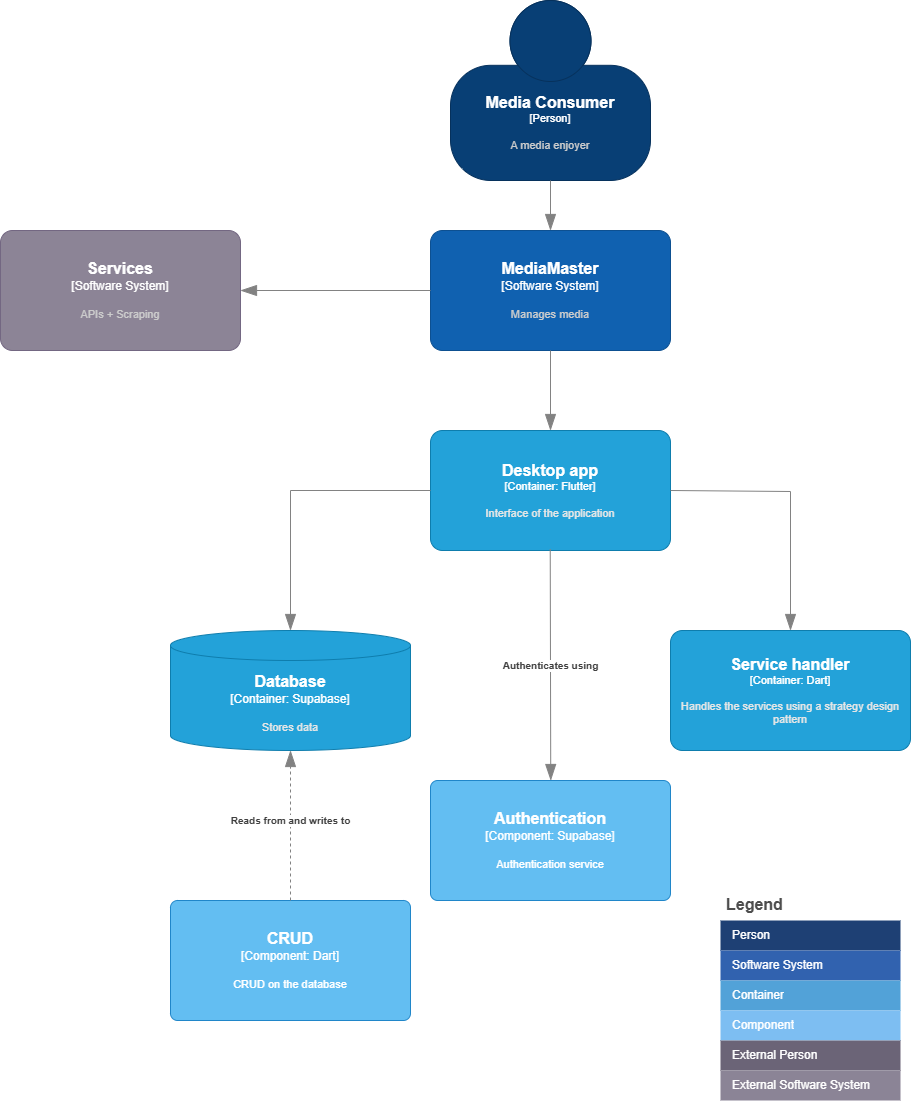

The diagram above was exported from draw.io. Its source (the exported page's mxGraphModel, read from the mxfile embedded in the PNG):
<mxGraphModel dx="1744" dy="856" grid="0" gridSize="10" guides="1" tooltips="1" connect="1" arrows="1" fold="1" page="1" pageScale="1" pageWidth="1654" pageHeight="1169" math="0" shadow="0">
  <root>
    <mxCell id="0" />
    <mxCell id="1" parent="0" />
    <object placeholders="1" c4Name="MediaMaster" c4Type="Software System" c4Description="Manages media" label="&lt;font style=&quot;font-size: 16px&quot;&gt;&lt;b&gt;%c4Name%&lt;/b&gt;&lt;/font&gt;&lt;div&gt;[%c4Type%]&lt;/div&gt;&lt;br&gt;&lt;div&gt;&lt;font style=&quot;font-size: 11px&quot;&gt;&lt;font color=&quot;#cccccc&quot;&gt;%c4Description%&lt;/font&gt;&lt;/div&gt;" id="0LZUUWqSxCrWQCSPD2J--2">
      <mxCell style="rounded=1;whiteSpace=wrap;html=1;labelBackgroundColor=none;fillColor=#1061B0;fontColor=#ffffff;align=center;arcSize=10;strokeColor=#0D5091;metaEdit=1;resizable=0;points=[[0.25,0,0],[0.5,0,0],[0.75,0,0],[1,0.25,0],[1,0.5,0],[1,0.75,0],[0.75,1,0],[0.5,1,0],[0.25,1,0],[0,0.75,0],[0,0.5,0],[0,0.25,0]];" vertex="1" parent="1">
        <mxGeometry x="570" y="230" width="240" height="120" as="geometry" />
      </mxCell>
    </object>
    <object placeholders="1" c4Name="Services" c4Type="Software System" c4Description="APIs + Scraping" label="&lt;font style=&quot;font-size: 16px&quot;&gt;&lt;b&gt;%c4Name%&lt;/b&gt;&lt;/font&gt;&lt;div&gt;[%c4Type%]&lt;/div&gt;&lt;br&gt;&lt;div&gt;&lt;font style=&quot;font-size: 11px&quot;&gt;&lt;font color=&quot;#cccccc&quot;&gt;%c4Description%&lt;/font&gt;&lt;/div&gt;" id="0LZUUWqSxCrWQCSPD2J--6">
      <mxCell style="rounded=1;whiteSpace=wrap;html=1;labelBackgroundColor=none;fillColor=#8C8496;fontColor=#ffffff;align=center;arcSize=10;strokeColor=#736782;metaEdit=1;resizable=0;points=[[0.25,0,0],[0.5,0,0],[0.75,0,0],[1,0.25,0],[1,0.5,0],[1,0.75,0],[0.75,1,0],[0.5,1,0],[0.25,1,0],[0,0.75,0],[0,0.5,0],[0,0.25,0]];" vertex="1" parent="1">
        <mxGeometry x="140" y="230" width="240" height="120" as="geometry" />
      </mxCell>
    </object>
    <object placeholders="1" c4Type="Relationship" id="0LZUUWqSxCrWQCSPD2J--8">
      <mxCell style="endArrow=blockThin;html=1;fontSize=10;fontColor=#404040;strokeWidth=1;endFill=1;strokeColor=#828282;elbow=vertical;metaEdit=1;endSize=14;startSize=14;jumpStyle=arc;jumpSize=16;rounded=0;edgeStyle=orthogonalEdgeStyle;entryX=1;entryY=0.5;entryDx=0;entryDy=0;entryPerimeter=0;exitX=0;exitY=0.5;exitDx=0;exitDy=0;exitPerimeter=0;" edge="1" parent="1" source="0LZUUWqSxCrWQCSPD2J--2" target="0LZUUWqSxCrWQCSPD2J--6">
        <mxGeometry width="240" relative="1" as="geometry">
          <mxPoint x="620" y="320" as="sourcePoint" />
          <mxPoint x="860" y="320" as="targetPoint" />
        </mxGeometry>
      </mxCell>
    </object>
    <object placeholders="1" c4Name="Service handler" c4Type="Container" c4Technology="Dart" c4Description="Handles the services using a strategy design pattern" label="&lt;font style=&quot;font-size: 16px&quot;&gt;&lt;b&gt;%c4Name%&lt;/b&gt;&lt;/font&gt;&lt;div&gt;[%c4Type%: %c4Technology%]&lt;/div&gt;&lt;br&gt;&lt;div&gt;&lt;font style=&quot;font-size: 11px&quot;&gt;&lt;font color=&quot;#E6E6E6&quot;&gt;%c4Description%&lt;/font&gt;&lt;/div&gt;" id="0LZUUWqSxCrWQCSPD2J--11">
      <mxCell style="rounded=1;whiteSpace=wrap;html=1;fontSize=11;labelBackgroundColor=none;fillColor=#23A2D9;fontColor=#ffffff;align=center;arcSize=10;strokeColor=#0E7DAD;metaEdit=1;resizable=0;points=[[0.25,0,0],[0.5,0,0],[0.75,0,0],[1,0.25,0],[1,0.5,0],[1,0.75,0],[0.75,1,0],[0.5,1,0],[0.25,1,0],[0,0.75,0],[0,0.5,0],[0,0.25,0]];" vertex="1" parent="1">
        <mxGeometry x="810" y="630" width="240" height="120" as="geometry" />
      </mxCell>
    </object>
    <object placeholders="1" c4Name="Database" c4Type="Container" c4Technology="Supabase" c4Description="Stores data" label="&lt;font style=&quot;font-size: 16px&quot;&gt;&lt;b&gt;%c4Name%&lt;/b&gt;&lt;/font&gt;&lt;div&gt;[%c4Type%:&amp;nbsp;%c4Technology%]&lt;/div&gt;&lt;br&gt;&lt;div&gt;&lt;font style=&quot;font-size: 11px&quot;&gt;&lt;font color=&quot;#E6E6E6&quot;&gt;%c4Description%&lt;/font&gt;&lt;/div&gt;" id="0LZUUWqSxCrWQCSPD2J--13">
      <mxCell style="shape=cylinder3;size=15;whiteSpace=wrap;html=1;boundedLbl=1;rounded=0;labelBackgroundColor=none;fillColor=#23A2D9;fontSize=12;fontColor=#ffffff;align=center;strokeColor=#0E7DAD;metaEdit=1;points=[[0.5,0,0],[1,0.25,0],[1,0.5,0],[1,0.75,0],[0.5,1,0],[0,0.75,0],[0,0.5,0],[0,0.25,0]];resizable=0;" vertex="1" parent="1">
        <mxGeometry x="310" y="630" width="240" height="120" as="geometry" />
      </mxCell>
    </object>
    <object placeholders="1" c4Type="Relationship" id="0LZUUWqSxCrWQCSPD2J--14">
      <mxCell style="endArrow=blockThin;html=1;fontSize=10;fontColor=#404040;strokeWidth=1;endFill=1;strokeColor=#828282;elbow=vertical;metaEdit=1;endSize=14;startSize=14;jumpStyle=arc;jumpSize=16;rounded=0;edgeStyle=orthogonalEdgeStyle;exitX=0.5;exitY=1;exitDx=0;exitDy=0;exitPerimeter=0;" edge="1" parent="1" source="0LZUUWqSxCrWQCSPD2J--2">
        <mxGeometry width="240" relative="1" as="geometry">
          <mxPoint x="700" y="480" as="sourcePoint" />
          <mxPoint x="690" y="430" as="targetPoint" />
        </mxGeometry>
      </mxCell>
    </object>
    <object placeholders="1" c4Name="Desktop app" c4Type="Container" c4Technology="Flutter" c4Description="Interface of the application" label="&lt;font style=&quot;font-size: 16px&quot;&gt;&lt;b&gt;%c4Name%&lt;/b&gt;&lt;/font&gt;&lt;div&gt;[%c4Type%: %c4Technology%]&lt;/div&gt;&lt;br&gt;&lt;div&gt;&lt;font style=&quot;font-size: 11px&quot;&gt;&lt;font color=&quot;#E6E6E6&quot;&gt;%c4Description%&lt;/font&gt;&lt;/div&gt;" id="0LZUUWqSxCrWQCSPD2J--15">
      <mxCell style="rounded=1;whiteSpace=wrap;html=1;fontSize=11;labelBackgroundColor=none;fillColor=#23A2D9;fontColor=#ffffff;align=center;arcSize=10;strokeColor=#0E7DAD;metaEdit=1;resizable=0;points=[[0.25,0,0],[0.5,0,0],[0.75,0,0],[1,0.25,0],[1,0.5,0],[1,0.75,0],[0.75,1,0],[0.5,1,0],[0.25,1,0],[0,0.75,0],[0,0.5,0],[0,0.25,0]];" vertex="1" parent="1">
        <mxGeometry x="570" y="430" width="240" height="120" as="geometry" />
      </mxCell>
    </object>
    <object placeholders="1" c4Type="Relationship" id="0LZUUWqSxCrWQCSPD2J--16">
      <mxCell style="endArrow=blockThin;html=1;fontSize=10;fontColor=#404040;strokeWidth=1;endFill=1;strokeColor=#828282;elbow=vertical;metaEdit=1;endSize=14;startSize=14;jumpStyle=arc;jumpSize=16;rounded=0;edgeStyle=orthogonalEdgeStyle;entryX=0.5;entryY=0;entryDx=0;entryDy=0;entryPerimeter=0;exitX=0;exitY=0.5;exitDx=0;exitDy=0;exitPerimeter=0;" edge="1" parent="1" source="0LZUUWqSxCrWQCSPD2J--15" target="0LZUUWqSxCrWQCSPD2J--13">
        <mxGeometry width="240" relative="1" as="geometry">
          <mxPoint x="670" y="550" as="sourcePoint" />
          <mxPoint x="910" y="550" as="targetPoint" />
        </mxGeometry>
      </mxCell>
    </object>
    <object placeholders="1" c4Type="Relationship" id="0LZUUWqSxCrWQCSPD2J--20">
      <mxCell style="endArrow=blockThin;html=1;fontSize=10;fontColor=#404040;strokeWidth=1;endFill=1;strokeColor=#828282;elbow=vertical;metaEdit=1;endSize=14;startSize=14;jumpStyle=arc;jumpSize=16;rounded=0;edgeStyle=orthogonalEdgeStyle;entryX=0.5;entryY=0;entryDx=0;entryDy=0;entryPerimeter=0;exitX=1;exitY=0.5;exitDx=0;exitDy=0;exitPerimeter=0;" edge="1" parent="1" source="0LZUUWqSxCrWQCSPD2J--15" target="0LZUUWqSxCrWQCSPD2J--11">
        <mxGeometry width="240" relative="1" as="geometry">
          <mxPoint x="960" y="490" as="sourcePoint" />
          <mxPoint x="820" y="630" as="targetPoint" />
          <Array as="points">
            <mxPoint x="930" y="491" />
          </Array>
        </mxGeometry>
      </mxCell>
    </object>
    <object placeholders="1" c4Name="CRUD" c4Type="Component" c4Technology="Dart" c4Description="CRUD on the database" label="&lt;font style=&quot;font-size: 16px&quot;&gt;&lt;b&gt;%c4Name%&lt;/b&gt;&lt;/font&gt;&lt;div&gt;[%c4Type%: %c4Technology%]&lt;/div&gt;&lt;br&gt;&lt;div&gt;&lt;font style=&quot;font-size: 11px&quot;&gt;%c4Description%&lt;/font&gt;&lt;/div&gt;" id="0LZUUWqSxCrWQCSPD2J--21">
      <mxCell style="rounded=1;whiteSpace=wrap;html=1;labelBackgroundColor=none;fillColor=#63BEF2;fontColor=#ffffff;align=center;arcSize=6;strokeColor=#2086C9;metaEdit=1;resizable=0;points=[[0.25,0,0],[0.5,0,0],[0.75,0,0],[1,0.25,0],[1,0.5,0],[1,0.75,0],[0.75,1,0],[0.5,1,0],[0.25,1,0],[0,0.75,0],[0,0.5,0],[0,0.25,0]];" vertex="1" parent="1">
        <mxGeometry x="310" y="900" width="240" height="120" as="geometry" />
      </mxCell>
    </object>
    <object placeholders="1" c4Type="Relationship" c4Description="Reads from and writes to" label="&lt;div style=&quot;text-align: left&quot;&gt;&lt;div style=&quot;text-align: center&quot;&gt;&lt;b&gt;%c4Description%&lt;/b&gt;&lt;/div&gt;" id="0LZUUWqSxCrWQCSPD2J--22">
      <mxCell style="endArrow=blockThin;html=1;fontSize=10;fontColor=#404040;strokeWidth=1;endFill=1;strokeColor=#828282;elbow=vertical;metaEdit=1;endSize=14;startSize=14;jumpStyle=arc;jumpSize=16;rounded=0;edgeStyle=orthogonalEdgeStyle;exitX=0.5;exitY=0;exitDx=0;exitDy=0;exitPerimeter=0;dashed=1;entryX=0.5;entryY=1;entryDx=0;entryDy=0;entryPerimeter=0;" edge="1" parent="1" source="0LZUUWqSxCrWQCSPD2J--21" target="0LZUUWqSxCrWQCSPD2J--13">
        <mxGeometry x="0.0667" width="240" relative="1" as="geometry">
          <mxPoint x="420.1599999999999" y="900" as="sourcePoint" />
          <mxPoint x="420" y="750" as="targetPoint" />
          <Array as="points">
            <mxPoint x="430" y="830" />
            <mxPoint x="430" y="830" />
          </Array>
          <mxPoint as="offset" />
        </mxGeometry>
      </mxCell>
    </object>
    <object placeholders="1" c4Name="Authentication" c4Type="Component" c4Technology="Supabase" c4Description="Authentication service" label="&lt;font style=&quot;font-size: 16px&quot;&gt;&lt;b&gt;%c4Name%&lt;/b&gt;&lt;/font&gt;&lt;div&gt;[%c4Type%: %c4Technology%]&lt;/div&gt;&lt;br&gt;&lt;div&gt;&lt;font style=&quot;font-size: 11px&quot;&gt;%c4Description%&lt;/font&gt;&lt;/div&gt;" id="0LZUUWqSxCrWQCSPD2J--23">
      <mxCell style="rounded=1;whiteSpace=wrap;html=1;labelBackgroundColor=none;fillColor=#63BEF2;fontColor=#ffffff;align=center;arcSize=6;strokeColor=#2086C9;metaEdit=1;resizable=0;points=[[0.25,0,0],[0.5,0,0],[0.75,0,0],[1,0.25,0],[1,0.5,0],[1,0.75,0],[0.75,1,0],[0.5,1,0],[0.25,1,0],[0,0.75,0],[0,0.5,0],[0,0.25,0]];" vertex="1" parent="1">
        <mxGeometry x="570" y="780" width="240" height="120" as="geometry" />
      </mxCell>
    </object>
    <object placeholders="1" c4Type="Relationship" c4Description="Authenticates using" label="&lt;div style=&quot;text-align: left&quot;&gt;&lt;div style=&quot;text-align: center&quot;&gt;&lt;b&gt;%c4Description%&lt;/b&gt;&lt;/div&gt;" id="0LZUUWqSxCrWQCSPD2J--26">
      <mxCell style="endArrow=blockThin;html=1;fontSize=10;fontColor=#404040;strokeWidth=1;endFill=1;strokeColor=#828282;elbow=vertical;metaEdit=1;endSize=14;startSize=14;jumpStyle=arc;jumpSize=16;rounded=0;edgeStyle=orthogonalEdgeStyle;exitX=0.456;exitY=0.99;exitDx=0;exitDy=0;exitPerimeter=0;" edge="1" parent="1">
        <mxGeometry width="240" relative="1" as="geometry">
          <mxPoint x="689.73" y="548.8000000000001" as="sourcePoint" />
          <mxPoint x="690.29" y="780" as="targetPoint" />
          <Array as="points">
            <mxPoint x="689.29" y="665" />
            <mxPoint x="690.29" y="665" />
          </Array>
        </mxGeometry>
      </mxCell>
    </object>
    <mxCell id="0LZUUWqSxCrWQCSPD2J--27" value="Legend" style="shape=table;startSize=30;container=1;collapsible=0;childLayout=tableLayout;fontSize=16;align=left;verticalAlign=top;fillColor=none;strokeColor=none;fontColor=#4D4D4D;fontStyle=1;spacingLeft=6;spacing=0;resizable=0;" vertex="1" parent="1">
      <mxGeometry x="860" y="890" width="180" height="210" as="geometry" />
    </mxCell>
    <mxCell id="0LZUUWqSxCrWQCSPD2J--28" value="" style="shape=tableRow;horizontal=0;startSize=0;swimlaneHead=0;swimlaneBody=0;strokeColor=inherit;top=0;left=0;bottom=0;right=0;collapsible=0;dropTarget=0;fillColor=none;points=[[0,0.5],[1,0.5]];portConstraint=eastwest;fontSize=12;" vertex="1" parent="0LZUUWqSxCrWQCSPD2J--27">
      <mxGeometry y="30" width="180" height="30" as="geometry" />
    </mxCell>
    <mxCell id="0LZUUWqSxCrWQCSPD2J--29" value="Person" style="shape=partialRectangle;html=1;whiteSpace=wrap;connectable=0;strokeColor=inherit;overflow=hidden;fillColor=#1E4074;top=0;left=0;bottom=0;right=0;pointerEvents=1;fontSize=12;align=left;fontColor=#FFFFFF;gradientColor=none;spacingLeft=10;spacingRight=4;" vertex="1" parent="0LZUUWqSxCrWQCSPD2J--28">
      <mxGeometry width="180" height="30" as="geometry">
        <mxRectangle width="180" height="30" as="alternateBounds" />
      </mxGeometry>
    </mxCell>
    <mxCell id="0LZUUWqSxCrWQCSPD2J--30" value="" style="shape=tableRow;horizontal=0;startSize=0;swimlaneHead=0;swimlaneBody=0;strokeColor=inherit;top=0;left=0;bottom=0;right=0;collapsible=0;dropTarget=0;fillColor=none;points=[[0,0.5],[1,0.5]];portConstraint=eastwest;fontSize=12;" vertex="1" parent="0LZUUWqSxCrWQCSPD2J--27">
      <mxGeometry y="60" width="180" height="30" as="geometry" />
    </mxCell>
    <mxCell id="0LZUUWqSxCrWQCSPD2J--31" value="Software System" style="shape=partialRectangle;html=1;whiteSpace=wrap;connectable=0;strokeColor=inherit;overflow=hidden;fillColor=#3162AF;top=0;left=0;bottom=0;right=0;pointerEvents=1;fontSize=12;align=left;fontColor=#FFFFFF;gradientColor=none;spacingLeft=10;spacingRight=4;" vertex="1" parent="0LZUUWqSxCrWQCSPD2J--30">
      <mxGeometry width="180" height="30" as="geometry">
        <mxRectangle width="180" height="30" as="alternateBounds" />
      </mxGeometry>
    </mxCell>
    <mxCell id="0LZUUWqSxCrWQCSPD2J--32" value="" style="shape=tableRow;horizontal=0;startSize=0;swimlaneHead=0;swimlaneBody=0;strokeColor=inherit;top=0;left=0;bottom=0;right=0;collapsible=0;dropTarget=0;fillColor=none;points=[[0,0.5],[1,0.5]];portConstraint=eastwest;fontSize=12;" vertex="1" parent="0LZUUWqSxCrWQCSPD2J--27">
      <mxGeometry y="90" width="180" height="30" as="geometry" />
    </mxCell>
    <mxCell id="0LZUUWqSxCrWQCSPD2J--33" value="Container" style="shape=partialRectangle;html=1;whiteSpace=wrap;connectable=0;strokeColor=inherit;overflow=hidden;fillColor=#52a2d8;top=0;left=0;bottom=0;right=0;pointerEvents=1;fontSize=12;align=left;fontColor=#FFFFFF;gradientColor=none;spacingLeft=10;spacingRight=4;" vertex="1" parent="0LZUUWqSxCrWQCSPD2J--32">
      <mxGeometry width="180" height="30" as="geometry">
        <mxRectangle width="180" height="30" as="alternateBounds" />
      </mxGeometry>
    </mxCell>
    <mxCell id="0LZUUWqSxCrWQCSPD2J--34" value="" style="shape=tableRow;horizontal=0;startSize=0;swimlaneHead=0;swimlaneBody=0;strokeColor=inherit;top=0;left=0;bottom=0;right=0;collapsible=0;dropTarget=0;fillColor=none;points=[[0,0.5],[1,0.5]];portConstraint=eastwest;fontSize=12;" vertex="1" parent="0LZUUWqSxCrWQCSPD2J--27">
      <mxGeometry y="120" width="180" height="30" as="geometry" />
    </mxCell>
    <mxCell id="0LZUUWqSxCrWQCSPD2J--35" value="Component" style="shape=partialRectangle;html=1;whiteSpace=wrap;connectable=0;strokeColor=inherit;overflow=hidden;fillColor=#7dbef2;top=0;left=0;bottom=0;right=0;pointerEvents=1;fontSize=12;align=left;fontColor=#FFFFFF;gradientColor=none;spacingLeft=10;spacingRight=4;" vertex="1" parent="0LZUUWqSxCrWQCSPD2J--34">
      <mxGeometry width="180" height="30" as="geometry">
        <mxRectangle width="180" height="30" as="alternateBounds" />
      </mxGeometry>
    </mxCell>
    <mxCell id="0LZUUWqSxCrWQCSPD2J--36" value="" style="shape=tableRow;horizontal=0;startSize=0;swimlaneHead=0;swimlaneBody=0;strokeColor=inherit;top=0;left=0;bottom=0;right=0;collapsible=0;dropTarget=0;fillColor=none;points=[[0,0.5],[1,0.5]];portConstraint=eastwest;fontSize=12;" vertex="1" parent="0LZUUWqSxCrWQCSPD2J--27">
      <mxGeometry y="150" width="180" height="30" as="geometry" />
    </mxCell>
    <mxCell id="0LZUUWqSxCrWQCSPD2J--37" value="External Person" style="shape=partialRectangle;html=1;whiteSpace=wrap;connectable=0;strokeColor=inherit;overflow=hidden;fillColor=#6b6477;top=0;left=0;bottom=0;right=0;pointerEvents=1;fontSize=12;align=left;fontColor=#FFFFFF;gradientColor=none;spacingLeft=10;spacingRight=4;" vertex="1" parent="0LZUUWqSxCrWQCSPD2J--36">
      <mxGeometry width="180" height="30" as="geometry">
        <mxRectangle width="180" height="30" as="alternateBounds" />
      </mxGeometry>
    </mxCell>
    <mxCell id="0LZUUWqSxCrWQCSPD2J--38" value="" style="shape=tableRow;horizontal=0;startSize=0;swimlaneHead=0;swimlaneBody=0;strokeColor=inherit;top=0;left=0;bottom=0;right=0;collapsible=0;dropTarget=0;fillColor=none;points=[[0,0.5],[1,0.5]];portConstraint=eastwest;fontSize=12;" vertex="1" parent="0LZUUWqSxCrWQCSPD2J--27">
      <mxGeometry y="180" width="180" height="30" as="geometry" />
    </mxCell>
    <mxCell id="0LZUUWqSxCrWQCSPD2J--39" value="External Software System" style="shape=partialRectangle;html=1;whiteSpace=wrap;connectable=0;strokeColor=inherit;overflow=hidden;fillColor=#8b8496;top=0;left=0;bottom=0;right=0;pointerEvents=1;fontSize=12;align=left;fontColor=#FFFFFF;gradientColor=none;spacingLeft=10;spacingRight=4;" vertex="1" parent="0LZUUWqSxCrWQCSPD2J--38">
      <mxGeometry width="180" height="30" as="geometry">
        <mxRectangle width="180" height="30" as="alternateBounds" />
      </mxGeometry>
    </mxCell>
    <object placeholders="1" c4Name="Media Consumer" c4Type="Person" c4Description="A media enjoyer" label="&lt;font style=&quot;font-size: 16px&quot;&gt;&lt;b&gt;%c4Name%&lt;/b&gt;&lt;/font&gt;&lt;div&gt;[%c4Type%]&lt;/div&gt;&lt;br&gt;&lt;div&gt;&lt;font style=&quot;font-size: 11px&quot;&gt;&lt;font color=&quot;#cccccc&quot;&gt;%c4Description%&lt;/font&gt;&lt;/div&gt;" id="0LZUUWqSxCrWQCSPD2J--40">
      <mxCell style="html=1;fontSize=11;dashed=0;whiteSpace=wrap;fillColor=#083F75;strokeColor=#06315C;fontColor=#ffffff;shape=mxgraph.c4.person2;align=center;metaEdit=1;points=[[0.5,0,0],[1,0.5,0],[1,0.75,0],[0.75,1,0],[0.5,1,0],[0.25,1,0],[0,0.75,0],[0,0.5,0]];resizable=0;" vertex="1" parent="1">
        <mxGeometry x="590" width="200" height="180" as="geometry" />
      </mxCell>
    </object>
    <object placeholders="1" c4Type="Relationship" id="0LZUUWqSxCrWQCSPD2J--41">
      <mxCell style="endArrow=blockThin;html=1;fontSize=10;fontColor=#404040;strokeWidth=1;endFill=1;strokeColor=#828282;elbow=vertical;metaEdit=1;endSize=14;startSize=14;jumpStyle=arc;jumpSize=16;rounded=0;edgeStyle=orthogonalEdgeStyle;exitX=0.5;exitY=1;exitDx=0;exitDy=0;exitPerimeter=0;" edge="1" parent="1" source="0LZUUWqSxCrWQCSPD2J--40">
        <mxGeometry width="240" relative="1" as="geometry">
          <mxPoint x="810" y="330" as="sourcePoint" />
          <mxPoint x="690" y="230" as="targetPoint" />
        </mxGeometry>
      </mxCell>
    </object>
  </root>
</mxGraphModel>